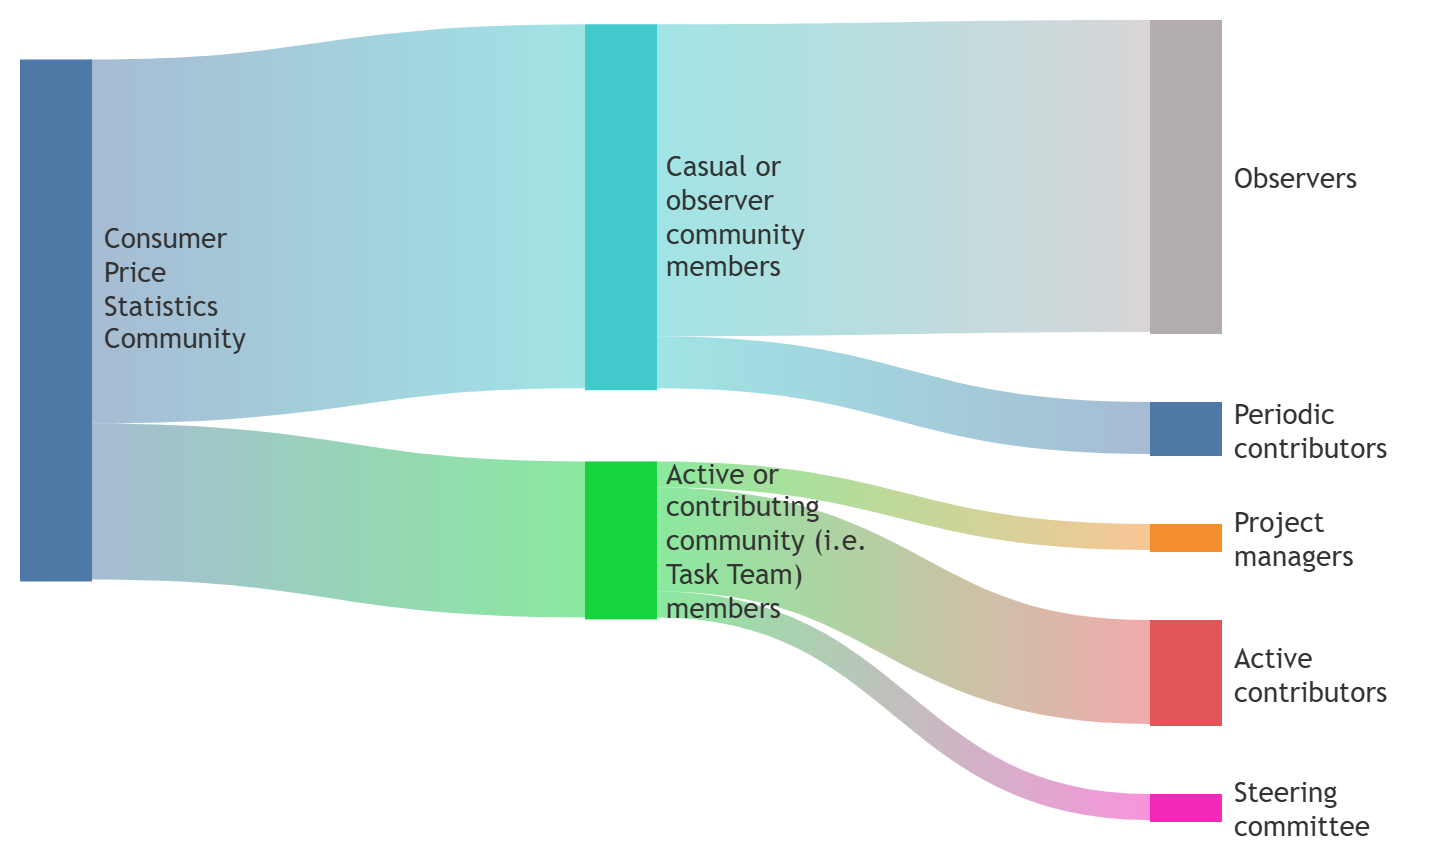

The diagram above was exported from draw.io. Its source (the exported page's mxGraphModel, read from the mxfile embedded in the PNG):
<mxGraphModel dx="1011" dy="626" grid="1" gridSize="10" guides="1" tooltips="1" connect="1" arrows="1" fold="1" page="1" pageScale="1" pageWidth="2756" pageHeight="3937" math="0" shadow="0">
  <root>
    <mxCell id="0" />
    <mxCell id="1" parent="0" />
    <UserObject label="" mermaidData="{&#10;  &quot;data&quot;: &quot;---\nconfig:\n  sankey:\n    showValues: false\n    labelStyle: outlined\n    nodeAlignment: justify\n    nodePadding: 35\n    nodeWidth: 35\n    nodeColors:\n      Consumer Price Statistics Community: \&quot;#4e79a7\&quot;\n      Casual or observer community members: \&quot;#42c9cb\&quot;\n      Active or contributing community members (part of the Task Team): \&quot;#16d43f\&quot;\n      Steering committee: \&quot;#f329ba\&quot;\n      Observers: \&quot;#b2abb0\&quot;\n      Active contributors (Task Team members): \&quot;#048308\&quot;\n---\nsankey\n%% source,target,value\nConsumer Price Statistics Community,Casual or observer community members,70\nConsumer Price Statistics Community,Active or contributing community members (part of the Task Team),30\n\nCasual or observer community members,Observers,60\nCasual or observer community members,Periodic contributors,10\n\nActive or contributing community members (part of the Task Team),Project managers or coordinators,5\nActive or contributing community members (part of the Task Team),Active contributors,20\nActive or contributing community members (part of the Task Team),Steering committee,5&quot;,&#10;  &quot;config&quot;: null,&#10;  &quot;version&quot;: &quot;12&quot;&#10;}" id="6g0-vCw-1n82S8Bk1YJt-1">
      <mxCell connectable="0" parent="1" style="group;transparentBounds=1;editIcon=1;lockedGroup=0;groupPadding=10;" vertex="1">
        <mxGeometry as="geometry" />
      </mxCell>
    </UserObject>
    <UserObject label="" mermaidId="e:Consumer Price Statistics Community-&gt;Casual or observer community members#0" mermaidBaseStyle="shape=mermaidSankeyLink;width=182.00;fillColor=#4e79a7;gradientColor=#42c9cb;gradientDirection=east;opacity=50;strokeColor=none;bendable=0;html=1;exitX=1;exitY=0.350000;exitPerimeter=0;entryX=0;entryY=0.500000;entryPerimeter=0;" mermaidBaseValue="" id="6g0-vCw-1n82S8Bk1YJt-2">
      <mxCell edge="1" parent="6g0-vCw-1n82S8Bk1YJt-1" source="6g0-vCw-1n82S8Bk1YJt-9" style="shape=mermaidSankeyLink;width=182.00;fillColor=#4e79a7;gradientColor=#42c9cb;gradientDirection=east;opacity=50;strokeColor=none;bendable=0;html=1;exitX=1;exitY=0.350000;exitPerimeter=0;entryX=0;entryY=0.500000;entryPerimeter=0;rounded=0;" target="6g0-vCw-1n82S8Bk1YJt-10">
        <mxGeometry relative="1" as="geometry" />
      </mxCell>
    </UserObject>
    <UserObject label="" mermaidId="e:Consumer Price Statistics Community-&gt;Active or contributing community members (part of the Task Team)#0" mermaidBaseStyle="shape=mermaidSankeyLink;width=78.00;fillColor=#4e79a7;gradientColor=#16d43f;gradientDirection=east;opacity=50;strokeColor=none;bendable=0;html=1;exitX=1;exitY=0.850000;exitPerimeter=0;entryX=0;entryY=0.500000;entryPerimeter=0;" mermaidBaseValue="" id="6g0-vCw-1n82S8Bk1YJt-3">
      <mxCell edge="1" parent="6g0-vCw-1n82S8Bk1YJt-1" source="6g0-vCw-1n82S8Bk1YJt-9" style="shape=mermaidSankeyLink;width=78.00;fillColor=#4e79a7;gradientColor=#16d43f;gradientDirection=east;opacity=50;strokeColor=none;bendable=0;html=1;exitX=1;exitY=0.850000;exitPerimeter=0;entryX=0;entryY=0.500000;entryPerimeter=0;rounded=0;" target="6g0-vCw-1n82S8Bk1YJt-11">
        <mxGeometry relative="1" as="geometry" />
      </mxCell>
    </UserObject>
    <UserObject label="" mermaidId="e:Casual or observer community members-&gt;Observers#0" mermaidBaseStyle="shape=mermaidSankeyLink;width=156.00;fillColor=#42c9cb;gradientColor=#b2abb0;gradientDirection=east;opacity=50;strokeColor=none;bendable=0;html=1;exitX=1;exitY=0.428571;exitPerimeter=0;entryX=0;entryY=0.500000;entryPerimeter=0;" mermaidBaseValue="" id="6g0-vCw-1n82S8Bk1YJt-4">
      <mxCell edge="1" parent="6g0-vCw-1n82S8Bk1YJt-1" source="6g0-vCw-1n82S8Bk1YJt-10" style="shape=mermaidSankeyLink;width=156.00;fillColor=#42c9cb;gradientColor=#b2abb0;gradientDirection=east;opacity=50;strokeColor=none;bendable=0;html=1;exitX=1;exitY=0.428571;exitPerimeter=0;entryX=0;entryY=0.500000;entryPerimeter=0;rounded=0;" target="6g0-vCw-1n82S8Bk1YJt-12">
        <mxGeometry relative="1" as="geometry" />
      </mxCell>
    </UserObject>
    <UserObject label="" mermaidId="e:Casual or observer community members-&gt;Periodic contributors#0" mermaidBaseStyle="shape=mermaidSankeyLink;width=26.00;fillColor=#42c9cb;gradientColor=#4e79a7;gradientDirection=east;opacity=50;strokeColor=none;bendable=0;html=1;exitX=1;exitY=0.928571;exitPerimeter=0;entryX=0;entryY=0.500000;entryPerimeter=0;" mermaidBaseValue="" id="6g0-vCw-1n82S8Bk1YJt-5">
      <mxCell edge="1" parent="6g0-vCw-1n82S8Bk1YJt-1" source="6g0-vCw-1n82S8Bk1YJt-10" style="shape=mermaidSankeyLink;width=26.00;fillColor=#42c9cb;gradientColor=#4e79a7;gradientDirection=east;opacity=50;strokeColor=none;bendable=0;html=1;exitX=1;exitY=0.928571;exitPerimeter=0;entryX=0;entryY=0.500000;entryPerimeter=0;rounded=0;" target="6g0-vCw-1n82S8Bk1YJt-13">
        <mxGeometry relative="1" as="geometry" />
      </mxCell>
    </UserObject>
    <UserObject label="" mermaidId="e:Active or contributing community members (part of the Task Team)-&gt;Project managers or coordinators#0" mermaidBaseStyle="shape=mermaidSankeyLink;width=13.00;fillColor=#16d43f;gradientColor=#f28e2c;gradientDirection=east;opacity=50;strokeColor=none;bendable=0;html=1;exitX=1;exitY=0.083333;exitPerimeter=0;entryX=0;entryY=0.500000;entryPerimeter=0;" mermaidBaseValue="" id="6g0-vCw-1n82S8Bk1YJt-6">
      <mxCell edge="1" parent="6g0-vCw-1n82S8Bk1YJt-1" source="6g0-vCw-1n82S8Bk1YJt-11" style="shape=mermaidSankeyLink;width=13.00;fillColor=#16d43f;gradientColor=#f28e2c;gradientDirection=east;opacity=50;strokeColor=none;bendable=0;html=1;exitX=1;exitY=0.083333;exitPerimeter=0;entryX=0;entryY=0.500000;entryPerimeter=0;rounded=0;" target="6g0-vCw-1n82S8Bk1YJt-14">
        <mxGeometry relative="1" as="geometry" />
      </mxCell>
    </UserObject>
    <UserObject label="" mermaidId="e:Active or contributing community members (part of the Task Team)-&gt;Active contributors#0" mermaidBaseStyle="shape=mermaidSankeyLink;width=52.00;fillColor=#16d43f;gradientColor=#e15759;gradientDirection=east;opacity=50;strokeColor=none;bendable=0;html=1;exitX=1;exitY=0.500000;exitPerimeter=0;entryX=0;entryY=0.500000;entryPerimeter=0;" mermaidBaseValue="" id="6g0-vCw-1n82S8Bk1YJt-7">
      <mxCell edge="1" parent="6g0-vCw-1n82S8Bk1YJt-1" source="6g0-vCw-1n82S8Bk1YJt-11" style="shape=mermaidSankeyLink;width=52.00;fillColor=#16d43f;gradientColor=#e15759;gradientDirection=east;opacity=50;strokeColor=none;bendable=0;html=1;exitX=1;exitY=0.500000;exitPerimeter=0;entryX=0;entryY=0.500000;entryPerimeter=0;rounded=0;" target="6g0-vCw-1n82S8Bk1YJt-15">
        <mxGeometry relative="1" as="geometry" />
      </mxCell>
    </UserObject>
    <UserObject label="" mermaidId="e:Active or contributing community members (part of the Task Team)-&gt;Steering committee#0" mermaidBaseStyle="shape=mermaidSankeyLink;width=13.00;fillColor=#16d43f;gradientColor=#f329ba;gradientDirection=east;opacity=50;strokeColor=none;bendable=0;html=1;exitX=1;exitY=0.916667;exitPerimeter=0;entryX=0;entryY=0.500000;entryPerimeter=0;" mermaidBaseValue="" id="6g0-vCw-1n82S8Bk1YJt-8">
      <mxCell edge="1" parent="6g0-vCw-1n82S8Bk1YJt-1" source="6g0-vCw-1n82S8Bk1YJt-11" style="shape=mermaidSankeyLink;width=13.00;fillColor=#16d43f;gradientColor=#f329ba;gradientDirection=east;opacity=50;strokeColor=none;bendable=0;html=1;exitX=1;exitY=0.916667;exitPerimeter=0;entryX=0;entryY=0.500000;entryPerimeter=0;rounded=0;" target="6g0-vCw-1n82S8Bk1YJt-16">
        <mxGeometry relative="1" as="geometry" />
      </mxCell>
    </UserObject>
    <UserObject label="" mermaidId="n:Consumer Price Statistics Community" mermaidBaseStyle="rounded=0;fillColor=#4e79a7;strokeColor=#4e79a7;" mermaidBaseValue="" id="6g0-vCw-1n82S8Bk1YJt-9">
      <mxCell parent="6g0-vCw-1n82S8Bk1YJt-1" style="rounded=0;fillColor=#4e79a7;strokeColor=#4e79a7;" vertex="1">
        <mxGeometry height="259.99999999999994" width="35" x="30" y="49.74149761783273" as="geometry" />
      </mxCell>
    </UserObject>
    <UserObject label="" mermaidId="n:Casual or observer community members" mermaidBaseStyle="rounded=0;fillColor=#42c9cb;strokeColor=#42c9cb;" mermaidBaseValue="" id="6g0-vCw-1n82S8Bk1YJt-10">
      <mxCell parent="6g0-vCw-1n82S8Bk1YJt-1" style="rounded=0;fillColor=#42c9cb;strokeColor=#42c9cb;" vertex="1">
        <mxGeometry height="182.00000000000006" width="35" x="312.5" y="32.13164193143348" as="geometry" />
      </mxCell>
    </UserObject>
    <UserObject label="" mermaidId="n:Active or contributing community members (part of the Task Team)" mermaidBaseStyle="rounded=0;fillColor=#16d43f;strokeColor=#16d43f;" mermaidBaseValue="" id="6g0-vCw-1n82S8Bk1YJt-11">
      <mxCell parent="6g0-vCw-1n82S8Bk1YJt-1" style="rounded=0;fillColor=#16d43f;strokeColor=#16d43f;" vertex="1">
        <mxGeometry height="77.99999999999991" width="35" x="312.5" y="250.71123958953567" as="geometry" />
      </mxCell>
    </UserObject>
    <UserObject label="" mermaidId="n:Observers" mermaidBaseStyle="rounded=0;fillColor=#b2abb0;strokeColor=#b2abb0;" mermaidBaseValue="" id="6g0-vCw-1n82S8Bk1YJt-12">
      <mxCell parent="6g0-vCw-1n82S8Bk1YJt-1" style="rounded=0;fillColor=#b2abb0;strokeColor=#b2abb0;" vertex="1">
        <mxGeometry height="156.00000000000009" width="35" x="595" y="30" as="geometry" />
      </mxCell>
    </UserObject>
    <UserObject label="" mermaidId="n:Periodic contributors" mermaidBaseStyle="rounded=0;fillColor=#4e79a7;strokeColor=#4e79a7;" mermaidBaseValue="" id="6g0-vCw-1n82S8Bk1YJt-13">
      <mxCell parent="6g0-vCw-1n82S8Bk1YJt-1" style="rounded=0;fillColor=#4e79a7;strokeColor=#4e79a7;" vertex="1">
        <mxGeometry height="26" width="35" x="595" y="221.00000000000009" as="geometry" />
      </mxCell>
    </UserObject>
    <UserObject label="" mermaidId="n:Project managers or coordinators" mermaidBaseStyle="rounded=0;fillColor=#f28e2c;strokeColor=#f28e2c;" mermaidBaseValue="" id="6g0-vCw-1n82S8Bk1YJt-14">
      <mxCell parent="6g0-vCw-1n82S8Bk1YJt-1" style="rounded=0;fillColor=#f28e2c;strokeColor=#f28e2c;" vertex="1">
        <mxGeometry height="13.000000000000028" width="35" x="595" y="282.0000000000001" as="geometry" />
      </mxCell>
    </UserObject>
    <UserObject label="" mermaidId="n:Active contributors" mermaidBaseStyle="rounded=0;fillColor=#e15759;strokeColor=#e15759;" mermaidBaseValue="" id="6g0-vCw-1n82S8Bk1YJt-15">
      <mxCell parent="6g0-vCw-1n82S8Bk1YJt-1" style="rounded=0;fillColor=#e15759;strokeColor=#e15759;" vertex="1">
        <mxGeometry height="52.000000000000114" width="35" x="595" y="330.0000000000001" as="geometry" />
      </mxCell>
    </UserObject>
    <UserObject label="" mermaidId="n:Steering committee" mermaidBaseStyle="rounded=0;fillColor=#f329ba;strokeColor=#f329ba;" mermaidBaseValue="" id="6g0-vCw-1n82S8Bk1YJt-16">
      <mxCell parent="6g0-vCw-1n82S8Bk1YJt-1" style="rounded=0;fillColor=#f329ba;strokeColor=#f329ba;" vertex="1">
        <mxGeometry height="13" width="35" x="595" y="417.0000000000002" as="geometry" />
      </mxCell>
    </UserObject>
    <mxCell id="6g0-vCw-1n82S8Bk1YJt-17" parent="6g0-vCw-1n82S8Bk1YJt-1" style="text;html=1;strokeColor=none;fillColor=none;fontFamily=Trebuchet MS,Verdana,Arial,sans-serif;fontSize=14;fontColor=light-dark(#333333,#cccccc);align=left;verticalAlign=middle;whiteSpace=wrap;" value="Consumer Price Statistics Community" vertex="1">
      <mxGeometry height="95.76" width="65.5" x="69.5" y="116.24000000000001" as="geometry" />
    </mxCell>
    <mxCell id="6g0-vCw-1n82S8Bk1YJt-18" parent="6g0-vCw-1n82S8Bk1YJt-1" style="text;html=1;strokeColor=none;fillColor=none;fontFamily=Trebuchet MS,Verdana,Arial,sans-serif;fontSize=14;fontColor=light-dark(#333333,#cccccc);align=left;verticalAlign=middle;whiteSpace=wrap;" value="Casual or observer community members" vertex="1">
      <mxGeometry height="72.11" width="98" x="351" y="91.63" as="geometry" />
    </mxCell>
    <mxCell id="6g0-vCw-1n82S8Bk1YJt-19" parent="6g0-vCw-1n82S8Bk1YJt-1" style="text;html=1;strokeColor=none;fillColor=none;fontFamily=Trebuchet MS,Verdana,Arial,sans-serif;fontSize=14;fontColor=light-dark(#333333,#cccccc);align=left;verticalAlign=middle;whiteSpace=wrap;" value="Active or contributing community (i.e. Task Team) members" vertex="1">
      <mxGeometry height="32" width="109" x="351" y="274.21" as="geometry" />
    </mxCell>
    <mxCell id="6g0-vCw-1n82S8Bk1YJt-20" parent="6g0-vCw-1n82S8Bk1YJt-1" style="text;html=1;strokeColor=none;fillColor=none;fontFamily=Trebuchet MS,Verdana,Arial,sans-serif;fontSize=14;fontColor=light-dark(#333333,#cccccc);align=left;verticalAlign=middle;" value="Observers" vertex="1">
      <mxGeometry height="32" width="65.5" x="634.5" y="92.5" as="geometry" />
    </mxCell>
    <mxCell id="6g0-vCw-1n82S8Bk1YJt-21" parent="6g0-vCw-1n82S8Bk1YJt-1" style="text;html=1;strokeColor=none;fillColor=none;fontFamily=Trebuchet MS,Verdana,Arial,sans-serif;fontSize=14;fontColor=light-dark(#333333,#cccccc);align=left;verticalAlign=middle;whiteSpace=wrap;" value="Periodic contributors" vertex="1">
      <mxGeometry height="32" width="85.5" x="634.5" y="218.5" as="geometry" />
    </mxCell>
    <mxCell id="6g0-vCw-1n82S8Bk1YJt-22" parent="6g0-vCw-1n82S8Bk1YJt-1" style="text;html=1;strokeColor=none;fillColor=none;fontFamily=Trebuchet MS,Verdana,Arial,sans-serif;fontSize=14;fontColor=light-dark(#333333,#cccccc);align=left;verticalAlign=middle;whiteSpace=wrap;" value="Project managers" vertex="1">
      <mxGeometry height="32" width="85.5" x="634.5" y="273" as="geometry" />
    </mxCell>
    <mxCell id="6g0-vCw-1n82S8Bk1YJt-23" parent="6g0-vCw-1n82S8Bk1YJt-1" style="text;html=1;strokeColor=none;fillColor=none;fontFamily=Trebuchet MS,Verdana,Arial,sans-serif;fontSize=14;fontColor=light-dark(#333333,#cccccc);align=left;verticalAlign=middle;whiteSpace=wrap;" value="Active contributors" vertex="1">
      <mxGeometry height="32" width="85.5" x="634.5" y="340.5" as="geometry" />
    </mxCell>
    <mxCell id="6g0-vCw-1n82S8Bk1YJt-24" parent="6g0-vCw-1n82S8Bk1YJt-1" style="text;html=1;strokeColor=none;fillColor=none;fontFamily=Trebuchet MS,Verdana,Arial,sans-serif;fontSize=14;fontColor=light-dark(#333333,#cccccc);align=left;verticalAlign=middle;whiteSpace=wrap;" value="Steering committee" vertex="1">
      <mxGeometry height="32" width="98" x="634.5" y="408" as="geometry" />
    </mxCell>
  </root>
</mxGraphModel>